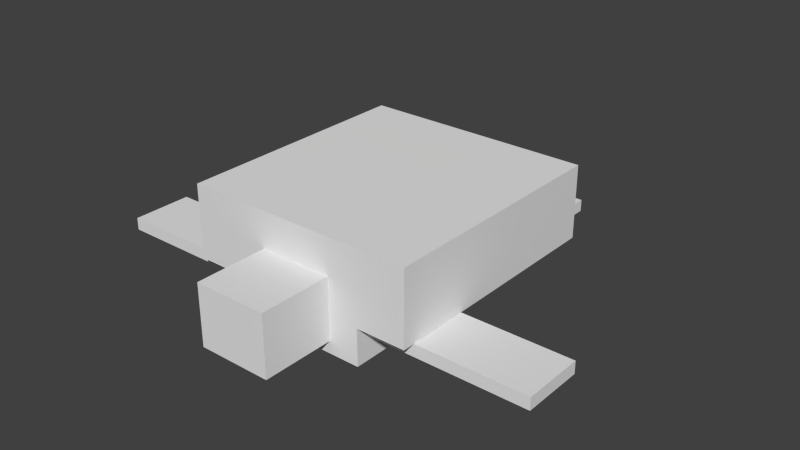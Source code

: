 # Source: turtle.blend  (saved by Blender 2.76.0; exported with 4.5.12 LTS)
import bpy
from mathutils import Matrix  # noqa: F401  (used for matrix-valued properties, if any)

bpy.ops.wm.read_factory_settings(use_empty=True)
scene = bpy.context.scene
scene.name = 'Scene'

# ---- collections
col_collection_1 = bpy.data.collections.new('Collection 1'); scene.collection.children.link(col_collection_1)

# ---- world
world_world = bpy.data.worlds.new('World'); scene.world = world_world
world_world.color = (0.05088, 0.05088, 0.05088)
world_world.use_sun_shadow = False
world_world.sun_shadow_jitter_overblur = 0.0
world_world.cycles.sampling_method = 'MANUAL'
world_world.cycles.sample_map_resolution = 256

# ---- meshes
me_cube_006 = bpy.data.meshes.new('Cube.006')
me_cube_006.from_pydata([(-1.0, -1.0, -1.0), (-1.0, -1.0, 1.0), (-1.0, 1.0, -1.0), (-1.0, 1.0, 1.0), (1.0, -1.0, -1.0), (1.0, -1.0, 1.0), (1.0, 1.0, -1.0), (1.0, 1.0, 1.0)], [], [(1, 3, 2, 0), (3, 7, 6, 2), (7, 5, 4, 6), (5, 1, 0, 4), (0, 2, 6, 4), (5, 7, 3, 1)])
_uv = me_cube_006.uv_layers.new(name='UVMap')
_uv.uv.foreach_set('vector', [0.25, 0.5469, 0.2109, 0.5469, 0.2109, 0.5312, 0.25, 0.5312, 0.4922, 0.5469, 0.3906, 0.5469, 0.3906, 0.5312, 0.4922, 0.5312, 0.3906, 0.5469, 0.3516, 0.5469, 0.3516, 0.5312, 0.3906, 0.5312, 0.3516, 0.5469, 0.25, 0.5469, 0.25, 0.5312, 0.3516, 0.5312, 0.3516, 0.5469, 0.3516, 0.625, 0.4531, 0.625, 0.4531, 0.5469, 0.3516, 0.5469, 0.3516, 0.625, 0.25, 0.625, 0.25, 0.5469])
me_cube_006.use_remesh_preserve_volume = False
me_cube_006.use_remesh_preserve_attributes = False
me_cube_006.use_mirror_vertex_groups = False
me_cube_006.update()
me_cube_005 = bpy.data.meshes.new('Cube.005')
me_cube_005.from_pydata([(-1.0, -1.0, -1.0), (-1.0, -1.0, 1.0), (-1.0, 1.0, -1.0), (-1.0, 1.0, 1.0), (1.0, -1.0, -1.0), (1.0, -1.0, 1.0), (1.0, 1.0, -1.0), (1.0, 1.0, 1.0)], [], [(1, 3, 2, 0), (3, 7, 6, 2), (7, 5, 4, 6), (5, 1, 0, 4), (0, 2, 6, 4), (5, 7, 3, 1)])
_uv = me_cube_005.uv_layers.new(name='UVMap')
_uv.uv.foreach_set('vector', [0.08594, 0.6562, 0.007812, 0.6562, 0.007812, 0.6406, 0.08594, 0.6406, 0.2266, 0.6562, 0.1953, 0.6562, 0.1953, 0.6406, 0.2266, 0.6406, 0.1953, 0.6562, 0.1172, 0.6562, 0.1172, 0.6406, 0.1953, 0.6406, 0.1172, 0.6562, 0.08594, 0.6562, 0.08594, 0.6406, 0.1172, 0.6406, 0.1172, 0.6562, 0.1172, 0.8125, 0.1484, 0.8125, 0.1484, 0.6562, 0.1172, 0.6562, 0.1172, 0.8125, 0.08594, 0.8125, 0.08594, 0.6562])
me_cube_005.use_remesh_preserve_volume = False
me_cube_005.use_remesh_preserve_attributes = False
me_cube_005.use_mirror_vertex_groups = False
me_cube_005.update()
me_cube_004 = bpy.data.meshes.new('Cube.004')
me_cube_004.from_pydata([(-1.0, -1.0, -1.0), (-1.0, -1.0, 1.0), (-1.0, 1.0, -1.0), (-1.0, 1.0, 1.0), (1.0, -1.0, -1.0), (1.0, -1.0, 1.0), (1.0, 1.0, -1.0), (1.0, 1.0, 1.0)], [], [(1, 3, 2, 0), (3, 7, 6, 2), (7, 5, 4, 6), (5, 1, 0, 4), (0, 2, 6, 4), (5, 7, 3, 1)])
_uv = me_cube_004.uv_layers.new(name='UVMap')
_uv.uv.foreach_set('vector', [0.2656, 0.9375, 0.2422, 0.9375, 0.2422, 0.6562, 0.2656, 0.6562, 0.4609, 0.9375, 0.375, 0.9375, 0.375, 0.6562, 0.4609, 0.6562, 0.375, 0.9375, 0.3516, 0.9375, 0.3516, 0.6562, 0.375, 0.6562, 0.3516, 0.9375, 0.2656, 0.9375, 0.2656, 0.6562, 0.3516, 0.6562, 0.4375, 0.9375, 0.4375, 0.9844, 0.3516, 0.9844, 0.3516, 0.9375, 0.3516, 0.9375, 0.3516, 0.9844, 0.2656, 0.9844, 0.2656, 0.9375])
me_cube_004.use_remesh_preserve_volume = False
me_cube_004.use_remesh_preserve_attributes = False
me_cube_004.use_mirror_vertex_groups = False
me_cube_004.update()
me_cube_003 = bpy.data.meshes.new('Cube.003')
me_cube_003.from_pydata([(-1.0, -1.0, -1.0), (-1.0, -1.0, 1.0), (-1.0, 1.0, -1.0), (-1.0, 1.0, 1.0), (1.0, -1.0, -1.0), (1.0, -1.0, 1.0), (1.0, 1.0, -1.0), (1.0, 1.0, 1.0)], [], [(1, 3, 2, 0), (3, 7, 6, 2), (7, 5, 4, 6), (5, 1, 0, 4), (0, 2, 6, 4), (5, 7, 3, 1)])
_uv = me_cube_003.uv_layers.new(name='UVMap')
_uv.uv.foreach_set('vector', [0.25, 0.4531, 0.2109, 0.4531, 0.2109, 0.4375, 0.25, 0.4375, 0.4922, 0.4531, 0.3906, 0.4531, 0.3906, 0.4375, 0.4922, 0.4375, 0.3906, 0.4531, 0.3516, 0.4531, 0.3516, 0.4375, 0.3906, 0.4375, 0.3516, 0.4531, 0.25, 0.4531, 0.25, 0.4375, 0.3516, 0.4375, 0.3516, 0.4531, 0.3516, 0.5312, 0.4531, 0.5312, 0.4531, 0.4531, 0.3516, 0.4531, 0.3516, 0.5312, 0.25, 0.5312, 0.25, 0.4531])
me_cube_003.use_remesh_preserve_volume = False
me_cube_003.use_remesh_preserve_attributes = False
me_cube_003.use_mirror_vertex_groups = False
me_cube_003.update()
me_cube_002 = bpy.data.meshes.new('Cube.002')
me_cube_002.from_pydata([(-1.0, -1.0, -1.0), (-1.0, -1.0, 1.0), (-1.0, 1.0, -1.0), (-1.0, 1.0, 1.0), (1.0, -1.0, -1.0), (1.0, -1.0, 1.0), (1.0, 1.0, -1.0), (1.0, 1.0, 1.0)], [], [(1, 3, 2, 0), (3, 7, 6, 2), (7, 5, 4, 6), (5, 1, 0, 4), (0, 2, 6, 4), (5, 7, 3, 1)])
_uv = me_cube_002.uv_layers.new(name='UVMap')
_uv.uv.foreach_set('vector', [0.07031, 0.9062, 0.02344, 0.9062, 0.02344, 0.8281, 0.07031, 0.8281, 0.2109, 0.9062, 0.1641, 0.9062, 0.1641, 0.8281, 0.2109, 0.8281, 0.1641, 0.9062, 0.1172, 0.9062, 0.1172, 0.8281, 0.1641, 0.8281, 0.1172, 0.9062, 0.07031, 0.9062, 0.07031, 0.8281, 0.1172, 0.8281, 0.1641, 0.9062, 0.1641, 1.0, 0.1172, 1.0, 0.1172, 0.9062, 0.1172, 0.9062, 0.1172, 1.0, 0.07031, 1.0, 0.07031, 0.9062])
me_cube_002.use_remesh_preserve_volume = False
me_cube_002.use_remesh_preserve_attributes = False
me_cube_002.use_mirror_vertex_groups = False
me_cube_002.update()
me_cube_001 = bpy.data.meshes.new('Cube.001')
me_cube_001.from_pydata([(-1.0, -1.0, -1.0), (-1.0, -1.0, 1.0), (-1.0, 1.0, -1.0), (-1.0, 1.0, 1.0), (1.0, -1.0, -1.0), (1.0, -1.0, 1.0), (1.0, 1.0, -1.0), (1.0, 1.0, 1.0)], [], [(1, 3, 2, 0), (3, 7, 6, 2), (7, 5, 4, 6), (5, 1, 0, 4), (0, 2, 6, 4), (5, 7, 3, 1)])
_uv = me_cube_001.uv_layers.new(name='UVMap')
_uv.uv.foreach_set('vector', [0.08594, 0.4844, 0.007812, 0.4844, 0.007812, 0.4688, 0.08594, 0.4688, 0.2266, 0.4844, 0.1953, 0.4844, 0.1953, 0.4688, 0.2266, 0.4688, 0.1953, 0.4844, 0.1172, 0.4844, 0.1172, 0.4688, 0.1953, 0.4688, 0.1172, 0.4844, 0.08594, 0.4844, 0.08594, 0.4688, 0.1172, 0.4688, 0.1172, 0.4844, 0.1172, 0.6406, 0.1484, 0.6406, 0.1484, 0.4844, 0.1172, 0.4844, 0.1172, 0.6406, 0.08594, 0.6406, 0.08594, 0.4844])
me_cube_001.use_remesh_preserve_volume = False
me_cube_001.use_remesh_preserve_attributes = False
me_cube_001.use_mirror_vertex_groups = False
me_cube_001.update()
me_cube = bpy.data.meshes.new('Cube')
me_cube.from_pydata([(-1.0, -1.0, -1.0), (-1.0, -1.0, 1.0), (-1.0, 1.0, -1.0), (-1.0, 1.0, 1.0), (1.0, -1.0, -1.0), (1.0, -1.0, 1.0), (1.0, 1.0, -1.0), (1.0, 1.0, 1.0)], [], [(1, 3, 2, 0), (3, 7, 6, 2), (7, 5, 4, 6), (5, 1, 0, 4), (0, 2, 6, 4), (5, 7, 3, 1)])
_uv = me_cube.uv_layers.new(name='UVMap')
_uv.uv.foreach_set('vector', [0.1016, 0.3281, 0.05469, 0.3281, 0.05469, 0.01562, 0.1016, 0.01562, 0.4453, 0.3281, 0.2969, 0.3281, 0.2969, 0.01562, 0.4453, 0.01562, 0.2969, 0.3281, 0.25, 0.3281, 0.25, 0.01562, 0.2969, 0.01562, 0.25, 0.3281, 0.1016, 0.3281, 0.1016, 0.01562, 0.25, 0.01562, 0.3984, 0.3281, 0.3984, 0.4219, 0.25, 0.4219, 0.25, 0.3281, 0.25, 0.3281, 0.25, 0.4219, 0.1016, 0.4219, 0.1016, 0.3281])
me_cube.use_remesh_preserve_volume = False
me_cube.use_remesh_preserve_attributes = False
me_cube.use_mirror_vertex_groups = False
me_cube.update()

# ---- objects
ob_turtle_leg_2_2 = bpy.data.objects.new('turtle_leg.2.2', me_cube_006)
ob_turtle_leg_1_2 = bpy.data.objects.new('turtle_leg.1.2', me_cube_005)
ob_turtle_body = bpy.data.objects.new('turtle_body', me_cube_004)
ob_turtle_leg_2_1 = bpy.data.objects.new('turtle_leg.2.1', me_cube_003)
ob_turtle_head = bpy.data.objects.new('turtle_head', me_cube_002)
ob_turtle_leg_1_1 = bpy.data.objects.new('turtle_leg.1.1', me_cube_001)
ob_turtle_shell = bpy.data.objects.new('turtle_shell', me_cube)

# ---- transforms, parenting, visibility, modifiers, constraints
ob_turtle_leg_2_2.location = (2.392, -1.3, 0.5112)
ob_turtle_leg_2_2.scale = (1.3, 0.5, 0.1)
ob_turtle_leg_2_2.lineart.crease_threshold = 0.0
ob_turtle_leg_1_2.location = (0.7005, 2.59, 0.307)
ob_turtle_leg_1_2.scale = (0.4, 1.0, 0.1)
ob_turtle_leg_1_2.lineart.crease_threshold = 0.0
ob_turtle_body.location = (0.0, -0.2, 0.3125)
ob_turtle_body.rotation_euler = (1.571, 2.22e-16, 2.22e-16)
ob_turtle_body.scale = (1.1, 0.3, 1.8)
ob_turtle_body.lineart.crease_threshold = 0.0
ob_turtle_leg_2_1.location = (-2.392, -1.3, 0.5112)
ob_turtle_leg_2_1.scale = (1.3, 0.5, 0.1)
ob_turtle_leg_2_1.lineart.crease_threshold = 0.0
ob_turtle_head.location = (0.0, -2.59, 0.7159)
ob_turtle_head.scale = (0.6, 0.6, 0.5)
ob_turtle_head.lineart.crease_threshold = 0.0
ob_turtle_leg_1_1.location = (-0.7017, 2.59, 0.307)
ob_turtle_leg_1_1.scale = (0.4, 1.0, 0.1)
ob_turtle_leg_1_1.lineart.crease_threshold = 0.0
ob_turtle_shell.location = (0.0, 0.0, 1.213)
ob_turtle_shell.rotation_euler = (1.571, 2.22e-16, 2.22e-16)
ob_turtle_shell.scale = (1.9, 0.6, 2.0)
ob_turtle_shell.lineart.crease_threshold = 0.0

# ---- collection membership
col_collection_1.objects.link(ob_turtle_leg_2_2)
col_collection_1.objects.link(ob_turtle_leg_1_2)
col_collection_1.objects.link(ob_turtle_body)
col_collection_1.objects.link(ob_turtle_leg_2_1)
col_collection_1.objects.link(ob_turtle_head)
col_collection_1.objects.link(ob_turtle_leg_1_1)
col_collection_1.objects.link(ob_turtle_shell)

# ---- scene / render settings (as saved in the file)
scene.frame_start = 1; scene.frame_end = 250; scene.frame_set(1)
scene.render.engine = 'BLENDER_EEVEE_NEXT'
scene.render.resolution_percentage = 50
scene.render.dither_intensity = 0.0
scene.cycles.use_denoising = False
scene.cycles.samples = 10
scene.cycles.sampling_pattern = 'TABULATED_SOBOL'
scene.cycles.light_sampling_threshold = 0.0
scene.cycles.use_adaptive_sampling = False
scene.cycles.use_light_tree = False
scene.cycles.blur_glossy = 0.0
scene.cycles.pixel_filter_type = 'GAUSSIAN'
scene.cycles.sample_clamp_indirect = 0.0
scene.view_settings.view_transform = 'Standard'
bpy.context.view_layer.update()

# ---- added for rendering (the .blend has no active camera and no usable light): camera, sun
cam_auto = bpy.data.cameras.new('AutoCamera')
cam_auto.lens = 50.0
cam_auto.sensor_width = 36.0
cam_auto.clip_end = 1000.0
ob_auto_camera = bpy.data.objects.new('AutoCamera', cam_auto)
scene.collection.objects.link(ob_auto_camera)
ob_auto_camera.location = (9.42398, -11.1084, 8.45171)
ob_auto_camera.rotation_euler = (1.09748, -7.21219e-08, 0.694738)
scene.camera = ob_auto_camera
light_auto_sun = bpy.data.lights.new('AutoSun', 'SUN')
light_auto_sun.energy = 3.0
light_auto_sun.angle = 0.0523599
ob_auto_sun = bpy.data.objects.new('AutoSun', light_auto_sun)
scene.collection.objects.link(ob_auto_sun)
ob_auto_sun.rotation_euler = (0.872665, 0.174533, 0.523599)
bpy.context.view_layer.update()
